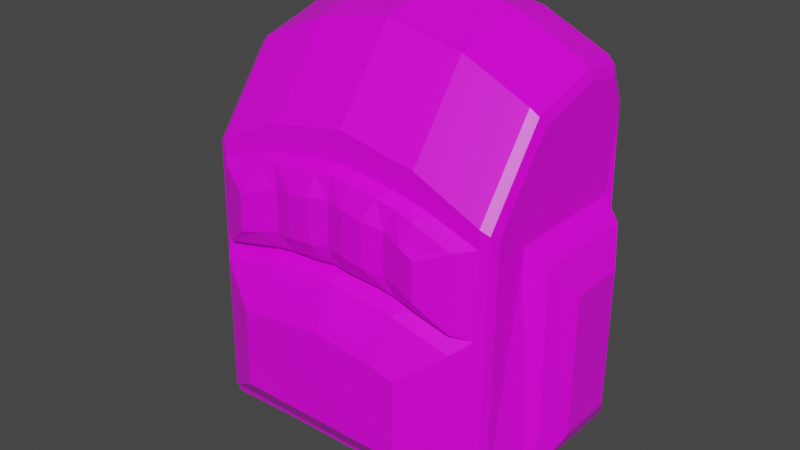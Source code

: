 # Source: rukzak_2.blend  (saved by Blender 3.0.42; exported with 4.5.12 LTS)
import bpy
from mathutils import Matrix  # noqa: F401  (used for matrix-valued properties, if any)

bpy.ops.wm.read_factory_settings(use_empty=True)
scene = bpy.context.scene
scene.name = 'Scene'

# ---- collections
col_collection = bpy.data.collections.new('Collection'); scene.collection.children.link(col_collection)

# ---- images (referenced by path relative to the original .blend; pixels are not part of the script)
import os
ASSET_DIR = os.environ.get("B2B_ASSET_DIR", "")  # directory of the original .blend (textures are referenced by path, not embedded)
HERE = os.path.dirname(os.path.abspath(__file__))  # packed textures are extracted next to this script under _unpacked/

def load_image(name, relpath, width, height, colorspace="sRGB"):
    """Load a texture the original file referenced (path relative to the .blend, or extracted next to this script)."""
    p = next((c for c in (os.path.join(HERE, relpath), os.path.join(ASSET_DIR, relpath)) if relpath and os.path.exists(c)), "")
    if p:
        img = bpy.data.images.load(p, check_existing=True)
        img.name = name
    else:  # same state as the original file: an image datablock whose file is absent (Cycles renders it pink)
        img = bpy.data.images.new(name, width, height)
        img.source = "FILE"
        img.filepath = "//" + (relpath or name)
    img.colorspace_settings.name = colorspace
    return img
img_x = load_image('Без имени', 'texture.png', 1024, 1024, 'sRGB')

# ---- materials (node trees are filled in below, after node groups)
mat_material = bpy.data.materials.new('Material')
mat_material.alpha_threshold = 0.0
mat_material.use_transparent_shadow = False
mat_material.line_color = (0.0, 0.0, 0.0, 1.0)

# ---- material node trees
mat_material.use_nodes = True; mat_material.node_tree.nodes.clear()
_N = mat_material.node_tree.nodes; _L = mat_material.node_tree.links
n0 = _N.new('ShaderNodeOutputMaterial'); n0.name = 'Material Output'; n0.location = (300, 300)
n1 = _N.new('ShaderNodeBsdfPrincipled'); n1.name = 'Principled BSDF'; n1.location = (10, 300)
n1.distribution = 'GGX'
n1.subsurface_method = 'RANDOM_WALK_SKIN'
n1.inputs[2].default_value = 0.4
n1.inputs[3].default_value = 1.45
n1.inputs[27].default_value = (0.0, 0.0, 0.0, 1.0)
n1.inputs[28].default_value = 1.0
n2 = _N.new('ShaderNodeTexImage'); n2.name = 'Изображение-текстура'; n2.location = (-280, 284)
n2.image = img_x
_L.new(n1.outputs[0], n0.inputs[0])
_L.new(n2.outputs[0], n1.inputs[0])
n0.is_active_output = True

# ---- world
world_world = bpy.data.worlds.new('World'); scene.world = world_world
world_world.use_nodes = True; world_world.node_tree.nodes.clear()
_N = world_world.node_tree.nodes; _L = world_world.node_tree.links
n0 = _N.new('ShaderNodeOutputWorld'); n0.name = 'World Output'; n0.location = (300, 300)
n1 = _N.new('ShaderNodeBackground'); n1.name = 'Background'; n1.location = (10, 300)
n1.inputs[0].default_value = (0.05088, 0.05088, 0.05088, 1.0)
_L.new(n1.outputs[0], n0.inputs[0])
n0.is_active_output = True
world_world.color = (0.05088, 0.05088, 0.05088)
world_world.use_sun_shadow = False
world_world.sun_shadow_jitter_overblur = 0.0

# ---- meshes
me_cube = bpy.data.meshes.new('Cube')
me_cube.from_pydata([(1.004, 0.4989, 0.305), (1.004, -0.3149, 0.305), (-1.004, -0.3124, 0.3075), (-1.004, 0.4887, 0.3075), (0.0, -0.2151, 1.311), (0.0, -0.6075, 0.7827), (0.5, -0.6078, 0.6875), (0.5, -0.2151, 1.216), (-0.5, -0.6078, 0.6875), (-0.5, -0.2151, 1.216), (0.0, 0.257, 1.444), (0.0, 0.6438, 1.131), (0.0, 0.5305, 1.397), (0.5, 0.6438, 1.036), (0.5, 0.257, 1.349), (0.5, 0.5305, 1.303), (-0.5, 0.6438, 1.036), (-0.5, 0.257, 1.349), (-0.5, 0.5305, 1.303), (1.004, 0.5676, -1.169), (0.778, 0.4822, -1.399), (0.9262, 0.6438, -1.173), (0.976, 0.5592, -1.272), (0.9684, 0.6116, -1.278), (0.9055, 0.6089, -1.312), (0.9783, 0.6215, -1.173), (1.0, -0.566, -1.283), (0.9251, -0.6422, -1.189), (0.778, -0.4738, -1.399), (0.9783, -0.6199, -1.175), (0.9681, -0.6109, -1.316), (0.9039, -0.6066, -1.327), (0.9562, -0.5543, -1.329), (-0.9262, 0.6438, -1.173), (-0.778, 0.4822, -1.399), (-1.004, 0.5676, -1.169), (-0.9055, 0.6089, -1.312), (-0.9684, 0.6116, -1.278), (-0.9772, 0.5676, -1.251), (-0.9789, 0.6215, -1.155), (-1.0, -0.566, -1.283), (-0.778, -0.4738, -1.399), (-0.9251, -0.6422, -1.189), (-0.9777, -0.5668, -1.349), (-0.9681, -0.6108, -1.321), (-0.9039, -0.6066, -1.327), (-0.978, -0.6199, -1.202), (0.778, -0.2609, -1.399), (1.08, -0.3103, -1.158), (0.9945, -0.3149, -1.286), (1.08, 0.4943, -1.158), (0.778, 0.4244, -1.399), (0.9944, 0.4989, -1.286), (-0.778, 0.4231, -1.399), (-1.08, 0.4929, -1.158), (-0.9944, 0.4975, -1.286), (-1.081, -0.3033, -1.158), (-0.778, -0.2551, -1.399), (-0.9946, -0.308, -1.286), (0.0, 0.4822, -1.399), (0.0, 0.6438, -1.173), (0.0, 0.6089, -1.312), (0.0, -0.4738, -1.399), (0.0, -0.6424, -1.174), (0.0, -0.6067, -1.313), (0.5, -0.6423, -1.174), (0.421, -0.4738, -1.399), (0.4889, -0.6067, -1.313), (0.5, 0.6438, -1.173), (0.421, 0.4822, -1.399), (0.4894, 0.6089, -1.312), (-0.5, 0.6438, -1.173), (-0.421, 0.4822, -1.399), (-0.4894, 0.6089, -1.312), (-0.5, -0.6423, -1.174), (-0.421, -0.4738, -1.399), (-0.4889, -0.6067, -1.313), (-1.0, -0.5458, -0.1768), (-0.9253, -0.6218, -0.1583), (-0.9781, -0.5996, -0.1707), (1.0, -0.5458, -0.1768), (0.9253, -0.6218, -0.1583), (0.9781, -0.5996, -0.1707), (1.0, -0.5567, -0.7047), (0.9251, -0.6328, -0.6946), (0.9781, -0.6105, -0.7011), (-1.0, -0.5567, -0.7047), (-0.9251, -0.6328, -0.6946), (-0.9781, -0.6105, -0.7011), (-1.0, -0.5348, 0.3511), (-0.9256, -0.6109, 0.378), (-0.9782, -0.5886, 0.3596), (1.0, -0.5348, 0.3511), (0.9256, -0.6109, 0.378), (0.9782, -0.5886, 0.3596), (1.0, -0.1694, 0.9228), (0.9264, -0.215, 1.022), (0.9784, -0.2017, 0.9794), (1.0, -0.5331, 0.4338), (0.9259, -0.6085, 0.4935), (0.9783, -0.5865, 0.462), (-1.0, -0.5331, 0.4338), (-0.9259, -0.6085, 0.4935), (-0.9783, -0.5865, 0.462), (-1.0, -0.1694, 0.9228), (-0.9264, -0.215, 1.022), (-0.9784, -0.2017, 0.9794), (1.0, 0.5676, 0.7926), (0.9263, 0.6438, 0.8416), (0.9784, 0.6215, 0.8134), (1.0, 0.2611, 1.044), (0.9266, 0.257, 1.155), (0.9785, 0.2582, 1.109), (1.0, 0.4766, 1.007), (0.9265, 0.5305, 1.109), (0.9785, 0.5147, 1.065), (-1.0, 0.2611, 1.044), (-0.9266, 0.257, 1.155), (-0.9785, 0.2582, 1.109), (-1.0, 0.5676, 0.7926), (-0.9263, 0.6438, 0.8416), (-0.9784, 0.6215, 0.8134), (-1.0, 0.4766, 1.007), (-0.9265, 0.5305, 1.109), (-0.9785, 0.5147, 1.065), (1.226, -0.09319, -0.9152), (1.138, -0.2702, -1.108), (1.138, 0.4541, -1.108), (1.226, 0.2771, -0.9152), (1.129, 0.4391, 0.1922), (1.226, 0.2771, -0.01054), (1.129, -0.2551, 0.1922), (1.226, -0.09319, -0.01054), (-1.226, 0.2754, -0.9152), (-1.137, 0.453, -1.108), (-1.138, -0.2643, -1.108), (-1.226, -0.08841, -0.9152), (-1.129, -0.253, 0.1943), (-1.226, -0.09101, -0.008705), (-1.129, 0.4304, 0.1944), (-1.226, 0.2702, -0.008705), (0.0, -0.8602, -0.6883), (0.3932, -0.8602, -0.7069), (-0.3932, -0.8602, -0.7069), (0.0, -0.8545, -0.3717), (0.0, -0.7242, -0.1017), (-0.4524, -0.7243, -0.1444), (-0.3932, -0.8547, -0.409), (0.3932, -0.8547, -0.409), (0.4524, -0.7243, -0.1444), (0.8389, -0.7321, -0.7166), (0.568, -0.8602, -0.7268), (0.568, -0.8646, -0.9626), (0.8405, -0.7387, -1.152), (0.3932, -0.8649, -0.9625), (0.4556, -0.736, -1.153), (0.0, -0.7352, -1.153), (0.0, -0.865, -0.9625), (-0.3932, -0.8649, -0.9625), (-0.4556, -0.736, -1.153), (-0.568, -0.8646, -0.9626), (-0.8405, -0.7387, -1.152), (-0.8389, -0.7321, -0.7166), (-0.568, -0.8602, -0.7268), (-0.5681, -0.8549, -0.4488), (-0.8378, -0.7236, -0.2312), (0.8378, -0.7236, -0.2312), (0.5681, -0.8549, -0.4488), (0.6351, -0.7744, 0.2776), (0.8204, -0.6969, 0.3587), (0.635, -0.7791, 0.03529), (0.8205, -0.7063, -0.1167), (-0.8205, -0.7063, -0.1167), (-0.635, -0.7791, 0.03529), (-0.6351, -0.7744, 0.2776), (-0.8204, -0.6969, 0.3587), (0.1188, -0.6218, -0.02561), (-0.1188, -0.6218, -0.02561), (0.0, -0.7118, -0.09161), (0.0, -0.6198, -0.02096), (0.6273, -0.6218, -0.0906), (0.3704, -0.6193, -0.04942), (0.4595, -0.7091, -0.1321), (0.4993, -0.6218, -0.06656), (-0.3704, -0.6193, -0.04942), (-0.6273, -0.6218, -0.0906), (-0.4595, -0.7091, -0.1321), (-0.4993, -0.6218, -0.06656), (-0.1188, -0.6109, 0.5771), (0.1188, -0.6109, 0.5771), (0.0, -0.6087, 0.7131), (0.0, -0.6109, 0.5841), (0.3721, -0.6109, 0.5411), (0.6234, -0.6109, 0.4809), (0.5, -0.6087, 0.6422), (0.4987, -0.6109, 0.516), (-0.6234, -0.6109, 0.4809), (-0.3721, -0.6109, 0.5411), (-0.5, -0.6087, 0.6422), (-0.4987, -0.6109, 0.516), (-0.1188, -0.7459, 0.399), (0.1188, -0.7459, 0.399), (0.0, -0.7182, 0.406), (0.1188, -0.6901, 0.5337), (-0.1188, -0.6901, 0.5337), (0.0, -0.6803, 0.5407), (-0.1188, -0.6972, -0.000962), (0.1188, -0.6972, -0.000962), (0.0, -0.683, 0.00368), (0.1188, -0.7511, 0.1161), (-0.1188, -0.7511, 0.1161), (0.0, -0.7233, 0.1207), (0.2657, -0.7495, 0.3782), (0.5171, -0.7499, 0.3178), (0.3921, -0.7182, 0.353), (0.5669, -0.6945, 0.4453), (0.3159, -0.6895, 0.5056), (0.4423, -0.6812, 0.4805), (0.3155, -0.687, -0.0195), (0.5708, -0.7052, -0.06025), (0.4437, -0.6878, -0.03648), (0.5183, -0.7542, 0.06176), (0.2652, -0.7543, 0.1023), (0.3924, -0.7233, 0.08538), (-0.3159, -0.6895, 0.5056), (-0.5669, -0.6945, 0.4453), (-0.4423, -0.6812, 0.4805), (-0.5171, -0.7499, 0.3178), (-0.2657, -0.7495, 0.3782), (-0.3921, -0.7182, 0.353), (-0.2652, -0.7543, 0.1023), (-0.5183, -0.7542, 0.06176), (-0.3924, -0.7233, 0.08538), (-0.5708, -0.7052, -0.06025), (-0.3155, -0.687, -0.0195), (-0.4437, -0.6878, -0.03648)], [], [(65, 27, 153, 155), (93, 193, 215, 169), (68, 13, 108, 21), (10, 17, 9, 4), (9, 105, 102, 8), (59, 69, 66, 62), (1, 48, 126, 131), (2, 3, 139, 137), (3, 54, 134, 139), (54, 56, 135, 134), (50, 0, 129, 127), (56, 2, 137, 135), (0, 1, 131, 129), (136, 138, 140, 133), (154, 142, 141, 157), (71, 16, 11, 60), (60, 11, 13, 68), (96, 7, 6, 99), (142, 148, 144, 141), (14, 10, 4, 7), (72, 59, 62, 75), (40, 86, 77, 89, 101, 104, 116, 122, 119, 35, 54, 3, 2, 56), (15, 114, 108, 13), (188, 190, 5, 8, 198, 197), (192, 189, 203, 216), (78, 87, 162, 165), (196, 90, 175, 225), (63, 65, 155, 156), (196, 198, 8, 102, 90), (128, 130, 132, 125), (143, 147, 164, 163), (33, 120, 16, 71), (158, 143, 163, 160), (90, 78, 172, 175), (141, 144, 147, 143), (81, 93, 169, 171), (219, 171, 170, 221), (17, 117, 105, 9), (7, 4, 5, 6), (111, 14, 7, 96), (4, 9, 8, 5), (34, 72, 75, 41, 57, 53), (117, 17, 18, 123), (14, 111, 114, 15), (17, 10, 12, 18), (18, 12, 11, 16), (10, 14, 15, 12), (12, 15, 13, 11), (123, 18, 16, 120), (69, 20, 51, 47, 28, 66), (19, 22, 23, 25), (20, 24, 23, 22), (21, 25, 23, 24), (26, 29, 30, 32), (27, 31, 30, 29), (28, 32, 30, 31), (33, 36, 37, 39), (34, 38, 37, 36), (35, 39, 37, 38), (40, 43, 44, 46), (41, 45, 44, 43), (42, 46, 44, 45), (57, 41, 43, 58), (58, 43, 40, 56), (72, 34, 36, 73), (73, 36, 33, 71), (84, 27, 29, 85), (85, 29, 26, 83), (66, 28, 31, 67), (67, 31, 27, 65), (51, 20, 22, 52), (52, 22, 19, 50), (28, 47, 49, 32), (32, 49, 48, 26), (47, 51, 52, 49), (49, 52, 50, 48), (34, 53, 55, 38), (38, 55, 54, 35), (53, 57, 58, 55), (55, 58, 56, 54), (69, 59, 61, 70), (70, 61, 60, 68), (75, 62, 64, 76), (76, 64, 63, 74), (62, 66, 67, 64), (64, 67, 65, 63), (20, 69, 70, 24), (24, 70, 68, 21), (59, 72, 73, 61), (61, 73, 71, 60), (41, 75, 76, 45), (45, 76, 74, 42), (87, 78, 79, 88), (88, 79, 77, 86), (93, 81, 82, 94), (94, 82, 80, 92), (81, 84, 85, 82), (82, 85, 83, 80), (42, 87, 88, 46), (46, 88, 86, 40), (78, 90, 91, 79), (79, 91, 89, 77), (104, 101, 103, 106), (106, 103, 102, 105), (98, 95, 97, 100), (100, 97, 96, 99), (92, 98, 100, 94), (94, 100, 99, 93), (90, 102, 103, 91), (91, 103, 101, 89), (110, 113, 115, 112), (112, 115, 114, 111), (113, 107, 109, 115), (115, 109, 108, 114), (122, 116, 118, 124), (124, 118, 117, 123), (119, 122, 124, 121), (121, 124, 123, 120), (21, 108, 109, 25), (25, 109, 107, 19), (111, 96, 97, 112), (112, 97, 95, 110), (35, 119, 121, 39), (39, 121, 120, 33), (116, 104, 106, 118), (118, 106, 105, 117), (19, 107, 113, 110, 95, 98, 92, 80, 83, 26, 48, 1, 0, 50), (126, 127, 128, 125), (127, 129, 130, 128), (129, 131, 132, 130), (131, 126, 125, 132), (134, 135, 136, 133), (135, 137, 138, 136), (137, 139, 140, 138), (139, 134, 133, 140), (48, 50, 127, 126), (87, 42, 161, 162), (42, 74, 159, 161), (84, 81, 166, 150), (180, 81, 171, 219), (188, 197, 224, 204), (78, 185, 233, 172), (74, 63, 156, 159), (27, 84, 150, 153), (157, 141, 143, 158), (151, 167, 148, 142), (152, 151, 142, 154), (145, 146, 147, 144), (149, 145, 144, 148), (151, 152, 153, 150), (152, 154, 155, 153), (157, 158, 159, 156), (154, 157, 156, 155), (158, 160, 161, 159), (163, 164, 165, 162), (167, 151, 150, 166), (160, 163, 162, 161), (146, 165, 164, 147), (148, 167, 166, 149), (176, 181, 218, 207), (216, 203, 201, 212), (93, 99, 6, 194, 193), (222, 209, 207, 218), (81, 180, 182, 149, 166), (186, 185, 78, 165, 146), (178, 177, 184, 186, 146, 145), (231, 173, 172, 233), (192, 194, 6, 5, 190, 189), (182, 181, 176, 178, 145, 149), (169, 215, 213, 168), (210, 230, 234, 206), (210, 200, 228, 230), (222, 212, 201, 209), (168, 170, 171, 169), (173, 174, 175, 172), (231, 227, 174, 173), (225, 175, 174, 227), (170, 168, 213, 221), (204, 224, 228, 200), (176, 179, 178), (179, 177, 178), (180, 183, 182), (183, 181, 182), (184, 187, 186), (187, 185, 186), (188, 191, 190), (191, 189, 190), (192, 195, 194), (195, 193, 194), (196, 199, 198), (199, 197, 198), (207, 209, 211, 208), (208, 211, 210, 206), (231, 233, 235, 232), (232, 235, 234, 230), (219, 221, 223, 220), (220, 223, 222, 218), (201, 203, 205, 202), (202, 205, 204, 200), (225, 227, 229, 226), (226, 229, 228, 224), (213, 215, 217, 214), (214, 217, 216, 212), (221, 213, 214, 223), (223, 214, 212, 222), (200, 210, 211, 202), (202, 211, 209, 201), (227, 231, 232, 229), (229, 232, 230, 228), (215, 193, 195, 217), (217, 195, 192, 216), (188, 204, 205, 191), (191, 205, 203, 189), (196, 225, 226, 199), (199, 226, 224, 197), (233, 185, 187, 235), (235, 187, 184, 234), (176, 207, 208, 179), (179, 208, 206, 177), (180, 219, 220, 183), (183, 220, 218, 181), (184, 177, 206, 234)])
_uv = me_cube.uv_layers.new(name='UVMap')
_uv.uv.foreach_set('vector', [0.1959, 0.8271, 0.1963, 0.8895, 0.1812, 0.8771, 0.1818, 0.8206, 0.5503, 0.8905, 0.5412, 0.8448, 0.554, 0.8361, 0.562, 0.8742, 0.6363, 0.235, 0.3321, 0.2418, 0.3476, 0.1826, 0.6365, 0.1783, 0.2609, 0.3045, 0.2634, 0.3643, 0.2003, 0.372, 0.202, 0.3046, 0.2003, 0.372, 0.1993, 0.4394, 0.09784, 0.4761, 0.1004, 0.394, 0.6791, 0.3041, 0.6782, 0.2443, 0.8217, 0.2346, 0.8251, 0.3046, 0.8785, 0.7565, 0.6645, 0.7481, 0.6718, 0.7377, 0.8618, 0.7364, 0.6579, 0.8893, 0.6578, 0.7723, 0.6825, 0.7808, 0.6825, 0.8806, 0.6688, 0.7569, 0.8832, 0.764, 0.8759, 0.7743, 0.6856, 0.7769, 0.89, 0.7715, 0.89, 0.8878, 0.8789, 0.8821, 0.8788, 0.7773, 0.6645, 0.6155, 0.8785, 0.607, 0.8618, 0.6272, 0.6718, 0.6258, 0.8833, 0.8953, 0.669, 0.9047, 0.6857, 0.8845, 0.8761, 0.8852, 0.8896, 0.6223, 0.8896, 0.7412, 0.865, 0.7325, 0.865, 0.631, 0.8478, 0.8565, 0.7154, 0.8569, 0.7153, 0.8041, 0.8478, 0.8033, 0.1481, 0.8113, 0.1107, 0.8111, 0.1083, 0.7537, 0.1483, 0.7537, 0.6358, 0.3728, 0.3321, 0.367, 0.3256, 0.3044, 0.6374, 0.304, 0.6374, 0.304, 0.3256, 0.3044, 0.3321, 0.2418, 0.6363, 0.235, 0.199, 0.1698, 0.2001, 0.2371, 0.1002, 0.2154, 0.09745, 0.1332, 0.1107, 0.8111, 0.06728, 0.8106, 0.06238, 0.7537, 0.1083, 0.7537, 0.2633, 0.2447, 0.2609, 0.3045, 0.202, 0.3046, 0.2001, 0.2371, 0.6776, 0.3639, 0.6791, 0.3041, 0.8251, 0.3046, 0.8219, 0.3744, 0.3641, 0.9472, 0.366, 0.8626, 0.3682, 0.7855, 0.3698, 0.7083, 0.3701, 0.6962, 0.4232, 0.6248, 0.4861, 0.607, 0.5176, 0.6124, 0.5309, 0.6438, 0.5309, 0.9306, 0.5154, 0.9292, 0.5194, 0.7147, 0.4023, 0.7147, 0.4044, 0.9292, 0.297, 0.2465, 0.3093, 0.1894, 0.3476, 0.1826, 0.3321, 0.2418, 0.06589, 0.3278, 0.09046, 0.3047, 0.1024, 0.3047, 0.1004, 0.394, 0.09299, 0.3964, 0.06895, 0.3784, 0.5356, 0.8075, 0.5318, 0.7709, 0.5448, 0.7707, 0.5476, 0.7988, 0.0288, 0.6081, 0.1076, 0.6076, 0.1112, 0.6268, 0.03995, 0.6276, 0.5412, 0.6626, 0.5503, 0.6169, 0.562, 0.6331, 0.554, 0.6713, 0.196, 0.7537, 0.1959, 0.8271, 0.1818, 0.8206, 0.182, 0.7537, 0.0725, 0.4279, 0.09299, 0.3964, 0.1004, 0.394, 0.09784, 0.4761, 0.08065, 0.4877, 0.7, 0.6547, 0.8322, 0.6547, 0.8322, 0.7088, 0.7, 0.7088, 0.1107, 0.6963, 0.06728, 0.6968, 0.07261, 0.6711, 0.1134, 0.6707, 0.6354, 0.4287, 0.3477, 0.4261, 0.3321, 0.367, 0.6358, 0.3728, 0.1481, 0.6961, 0.1107, 0.6963, 0.1134, 0.6707, 0.148, 0.6705, 0.5625, 0.611, 0.6407, 0.607, 0.6359, 0.627, 0.5666, 0.6306, 0.1083, 0.7537, 0.06238, 0.7537, 0.06728, 0.6968, 0.1107, 0.6963, 0.6407, 0.9003, 0.5625, 0.8964, 0.5666, 0.8768, 0.6359, 0.8803, 0.6323, 0.8395, 0.6413, 0.8755, 0.6155, 0.85, 0.6128, 0.8322, 0.2634, 0.3643, 0.272, 0.4263, 0.1993, 0.4394, 0.2003, 0.372, 0.2001, 0.2371, 0.202, 0.3046, 0.1024, 0.3047, 0.1002, 0.2154, 0.2718, 0.1827, 0.2633, 0.2447, 0.2001, 0.2371, 0.199, 0.1698, 0.202, 0.3046, 0.2003, 0.372, 0.1004, 0.394, 0.1024, 0.3047, 0.6727, 0.412, 0.6776, 0.3639, 0.8219, 0.3744, 0.814, 0.4314, 0.7798, 0.4281, 0.6806, 0.4136, 0.272, 0.4263, 0.2634, 0.3643, 0.297, 0.3624, 0.3095, 0.4195, 0.2633, 0.2447, 0.2718, 0.1827, 0.3093, 0.1894, 0.297, 0.2465, 0.2634, 0.3643, 0.2609, 0.3045, 0.2917, 0.3045, 0.297, 0.3624, 0.297, 0.3624, 0.2917, 0.3045, 0.3256, 0.3044, 0.3321, 0.367, 0.2609, 0.3045, 0.2633, 0.2447, 0.297, 0.2465, 0.2917, 0.3045, 0.2917, 0.3045, 0.297, 0.2465, 0.3321, 0.2418, 0.3256, 0.3044, 0.3095, 0.4195, 0.297, 0.3624, 0.3321, 0.367, 0.3477, 0.4261, 0.6782, 0.2443, 0.6739, 0.1962, 0.6817, 0.1948, 0.7813, 0.181, 0.8143, 0.1777, 0.8217, 0.2346, 0.6406, 0.1606, 0.6549, 0.1707, 0.6499, 0.1758, 0.638, 0.1699, 0.6739, 0.1962, 0.6534, 0.1831, 0.6499, 0.1758, 0.6549, 0.1707, 0.6365, 0.1783, 0.638, 0.1699, 0.6499, 0.1758, 0.6534, 0.1831, 0.8286, 0.1372, 0.8498, 0.1326, 0.833, 0.1461, 0.8251, 0.1478, 0.8544, 0.143, 0.8338, 0.1552, 0.833, 0.1461, 0.8498, 0.1326, 0.8143, 0.1777, 0.8251, 0.1478, 0.833, 0.1461, 0.8338, 0.1552, 0.6354, 0.4287, 0.6519, 0.4244, 0.6481, 0.4312, 0.6341, 0.4378, 0.6727, 0.412, 0.651, 0.4375, 0.6481, 0.4312, 0.6519, 0.4244, 0.6394, 0.4467, 0.6341, 0.4378, 0.6481, 0.4312, 0.651, 0.4375, 0.8272, 0.4727, 0.8244, 0.4619, 0.8311, 0.4628, 0.8453, 0.4743, 0.814, 0.4314, 0.8331, 0.4538, 0.8311, 0.4628, 0.8244, 0.4619, 0.8535, 0.467, 0.8453, 0.4743, 0.8311, 0.4628, 0.8331, 0.4538, 0.7798, 0.4281, 0.814, 0.4314, 0.8244, 0.4619, 0.7841, 0.4695, 0.7841, 0.4695, 0.8244, 0.4619, 0.8272, 0.4727, 0.78, 0.4948, 0.6776, 0.3639, 0.6727, 0.412, 0.6519, 0.4244, 0.6555, 0.3721, 0.6555, 0.3721, 0.6519, 0.4244, 0.6354, 0.4287, 0.6358, 0.3728, 0.9239, 0.08179, 0.8544, 0.143, 0.8498, 0.1326, 0.9159, 0.07441, 0.9159, 0.07441, 0.8498, 0.1326, 0.8286, 0.1372, 0.9082, 0.0665, 0.8217, 0.2346, 0.8143, 0.1777, 0.8338, 0.1552, 0.8474, 0.2204, 0.8474, 0.2204, 0.8338, 0.1552, 0.8544, 0.143, 0.8719, 0.2155, 0.6817, 0.1948, 0.6739, 0.1962, 0.6549, 0.1707, 0.6624, 0.1655, 0.6624, 0.1655, 0.6549, 0.1707, 0.6406, 0.1606, 0.6506, 0.1427, 0.8143, 0.1777, 0.7813, 0.181, 0.7859, 0.1402, 0.8251, 0.1478, 0.8251, 0.1478, 0.7859, 0.1402, 0.7822, 0.1148, 0.8286, 0.1372, 0.7813, 0.181, 0.6817, 0.1948, 0.6624, 0.1655, 0.7859, 0.1402, 0.7859, 0.1402, 0.6624, 0.1655, 0.6506, 0.1427, 0.7822, 0.1148, 0.6727, 0.412, 0.6806, 0.4136, 0.6612, 0.442, 0.651, 0.4375, 0.651, 0.4375, 0.6612, 0.442, 0.6494, 0.4647, 0.6394, 0.4467, 0.6806, 0.4136, 0.7798, 0.4281, 0.7841, 0.4695, 0.6612, 0.442, 0.6612, 0.442, 0.7841, 0.4695, 0.78, 0.4948, 0.6494, 0.4647, 0.6782, 0.2443, 0.6791, 0.3041, 0.6574, 0.304, 0.6561, 0.2359, 0.6561, 0.2359, 0.6574, 0.304, 0.6374, 0.304, 0.6363, 0.235, 0.8219, 0.3744, 0.8251, 0.3046, 0.8522, 0.3045, 0.8475, 0.3887, 0.8475, 0.3887, 0.8522, 0.3045, 0.8775, 0.3045, 0.8721, 0.3938, 0.8251, 0.3046, 0.8217, 0.2346, 0.8474, 0.2204, 0.8522, 0.3045, 0.8522, 0.3045, 0.8474, 0.2204, 0.8719, 0.2155, 0.8775, 0.3045, 0.6739, 0.1962, 0.6782, 0.2443, 0.6561, 0.2359, 0.6534, 0.1831, 0.6534, 0.1831, 0.6561, 0.2359, 0.6363, 0.235, 0.6365, 0.1783, 0.6791, 0.3041, 0.6776, 0.3639, 0.6555, 0.3721, 0.6574, 0.304, 0.6574, 0.304, 0.6555, 0.3721, 0.6358, 0.3728, 0.6374, 0.304, 0.814, 0.4314, 0.8219, 0.3744, 0.8475, 0.3887, 0.8331, 0.4538, 0.8331, 0.4538, 0.8475, 0.3887, 0.8721, 0.3938, 0.8535, 0.467, 0.9235, 0.5268, 0.9998, 0.5923, 0.9911, 0.599, 0.9157, 0.5342, 0.9157, 0.5342, 0.9911, 0.599, 0.9833, 0.6066, 0.9082, 0.5422, 0.08024, 0.1217, 0.0002059, 0.0552, 0.005533, 0.04516, 0.08455, 0.1107, 0.08455, 0.1107, 0.005533, 0.04516, 0.012, 0.03587, 0.09072, 0.1013, 0.9998, 0.01443, 0.9239, 0.08179, 0.9159, 0.07441, 0.9909, 0.007812, 0.9909, 0.007812, 0.9159, 0.07441, 0.9082, 0.0665, 0.9829, 0.0002059, 0.8535, 0.467, 0.9235, 0.5268, 0.9157, 0.5342, 0.8453, 0.4743, 0.8453, 0.4743, 0.9157, 0.5342, 0.9082, 0.5422, 0.8272, 0.4727, 0.0007735, 0.5544, 0.08065, 0.4877, 0.08498, 0.4986, 0.006123, 0.5644, 0.006123, 0.5644, 0.08498, 0.4986, 0.09118, 0.5081, 0.01261, 0.5737, 0.2022, 0.4616, 0.1032, 0.4976, 0.09928, 0.4871, 0.2001, 0.4503, 0.2001, 0.4503, 0.09928, 0.4871, 0.09784, 0.4761, 0.1993, 0.4394, 0.1028, 0.1118, 0.2018, 0.1476, 0.1998, 0.1588, 0.09887, 0.1222, 0.09887, 0.1222, 0.1998, 0.1588, 0.199, 0.1698, 0.09745, 0.1332, 0.09072, 0.1013, 0.1028, 0.1118, 0.09887, 0.1222, 0.08455, 0.1107, 0.08455, 0.1107, 0.09887, 0.1222, 0.09745, 0.1332, 0.08024, 0.1217, 0.08065, 0.4877, 0.09784, 0.4761, 0.09928, 0.4871, 0.08498, 0.4986, 0.08498, 0.4986, 0.09928, 0.4871, 0.1032, 0.4976, 0.09118, 0.5081, 0.2758, 0.1615, 0.3129, 0.1692, 0.3114, 0.1801, 0.2737, 0.172, 0.2737, 0.172, 0.3114, 0.1801, 0.3093, 0.1894, 0.2718, 0.1827, 0.3129, 0.1692, 0.351, 0.1648, 0.3503, 0.1738, 0.3114, 0.1801, 0.3114, 0.1801, 0.3503, 0.1738, 0.3476, 0.1826, 0.3093, 0.1894, 0.3132, 0.4397, 0.2761, 0.4474, 0.2739, 0.4369, 0.3116, 0.4288, 0.3116, 0.4288, 0.2739, 0.4369, 0.272, 0.4263, 0.3095, 0.4195, 0.3513, 0.4438, 0.3132, 0.4397, 0.3116, 0.4288, 0.3505, 0.4349, 0.3505, 0.4349, 0.3116, 0.4288, 0.3095, 0.4195, 0.3477, 0.4261, 0.6365, 0.1783, 0.3476, 0.1826, 0.3503, 0.1738, 0.638, 0.1699, 0.638, 0.1699, 0.3503, 0.1738, 0.351, 0.1648, 0.6406, 0.1606, 0.2718, 0.1827, 0.199, 0.1698, 0.1998, 0.1588, 0.2737, 0.172, 0.2737, 0.172, 0.1998, 0.1588, 0.2018, 0.1476, 0.2758, 0.1615, 0.6394, 0.4467, 0.3513, 0.4438, 0.3505, 0.4349, 0.6341, 0.4378, 0.6341, 0.4378, 0.3505, 0.4349, 0.3477, 0.4261, 0.6354, 0.4287, 0.2761, 0.4474, 0.2022, 0.4616, 0.2001, 0.4503, 0.2739, 0.4369, 0.2739, 0.4369, 0.2001, 0.4503, 0.1993, 0.4394, 0.272, 0.4263, 0.3637, 0.6236, 0.3637, 0.9104, 0.3504, 0.9418, 0.3189, 0.9471, 0.2559, 0.9294, 0.2028, 0.858, 0.2025, 0.8459, 0.2009, 0.7687, 0.1987, 0.6916, 0.1968, 0.607, 0.2361, 0.625, 0.2347, 0.8391, 0.3536, 0.8391, 0.3482, 0.625, 0.669, 0.7347, 0.669, 0.6289, 0.7, 0.6547, 0.7, 0.7088, 0.6718, 0.6258, 0.8618, 0.6272, 0.8322, 0.6547, 0.7, 0.6547, 0.865, 0.631, 0.865, 0.7325, 0.8322, 0.7088, 0.8322, 0.6547, 0.8618, 0.7364, 0.6718, 0.7377, 0.7, 0.7088, 0.8322, 0.7088, 0.8788, 0.7773, 0.8789, 0.8821, 0.8478, 0.8565, 0.8478, 0.8033, 0.8761, 0.8852, 0.6857, 0.8845, 0.7154, 0.8569, 0.8478, 0.8565, 0.6825, 0.8806, 0.6825, 0.7808, 0.7153, 0.8041, 0.7154, 0.8569, 0.6856, 0.7769, 0.8759, 0.7743, 0.8478, 0.8033, 0.7153, 0.8041, 0.6578, 0.7406, 0.6578, 0.623, 0.669, 0.6289, 0.669, 0.7347, 0.1076, 0.6076, 0.1801, 0.607, 0.1752, 0.626, 0.1112, 0.6268, 0.1963, 0.6179, 0.1959, 0.6803, 0.1818, 0.6869, 0.1812, 0.6304, 0.1076, 0.8999, 0.0288, 0.8993, 0.03995, 0.8799, 0.1112, 0.8806, 0.6465, 0.8452, 0.6574, 0.8881, 0.6413, 0.8755, 0.6323, 0.8395, 0.5318, 0.7365, 0.5356, 0.6999, 0.5476, 0.7086, 0.5448, 0.7367, 0.6574, 0.6193, 0.6465, 0.6622, 0.6323, 0.6679, 0.6413, 0.6319, 0.1959, 0.6803, 0.196, 0.7537, 0.182, 0.7537, 0.1818, 0.6869, 0.1801, 0.9004, 0.1076, 0.8999, 0.1112, 0.8806, 0.1752, 0.8814, 0.1483, 0.7537, 0.1083, 0.7537, 0.1107, 0.6963, 0.1481, 0.6961, 0.1134, 0.8367, 0.07261, 0.8363, 0.06728, 0.8106, 0.1107, 0.8111, 0.148, 0.8369, 0.1134, 0.8367, 0.1107, 0.8111, 0.1481, 0.8113, 0.01926, 0.7537, 0.02446, 0.6883, 0.06728, 0.6968, 0.06238, 0.7537, 0.02446, 0.8191, 0.01926, 0.7537, 0.06238, 0.7537, 0.06728, 0.8106, 0.1134, 0.8367, 0.148, 0.8369, 0.1752, 0.8814, 0.1112, 0.8806, 0.148, 0.8369, 0.1481, 0.8113, 0.1818, 0.8206, 0.1812, 0.8771, 0.1483, 0.7537, 0.1481, 0.6961, 0.1818, 0.6869, 0.182, 0.7537, 0.1481, 0.8113, 0.1483, 0.7537, 0.182, 0.7537, 0.1818, 0.8206, 0.1481, 0.6961, 0.148, 0.6705, 0.1812, 0.6304, 0.1818, 0.6869, 0.1134, 0.6707, 0.07261, 0.6711, 0.03995, 0.6276, 0.1112, 0.6268, 0.07261, 0.8363, 0.1134, 0.8367, 0.1112, 0.8806, 0.03995, 0.8799, 0.148, 0.6705, 0.1134, 0.6707, 0.1112, 0.6268, 0.1752, 0.626, 0.02446, 0.6883, 0.03498, 0.6318, 0.07261, 0.6711, 0.06728, 0.6968, 0.06728, 0.8106, 0.07261, 0.8363, 0.03498, 0.8757, 0.02446, 0.8191, 0.6356, 0.771, 0.6391, 0.808, 0.6277, 0.8006, 0.6242, 0.7716, 0.5476, 0.7988, 0.5448, 0.7707, 0.5653, 0.7711, 0.5677, 0.7919, 0.08024, 0.1217, 0.09745, 0.1332, 0.1002, 0.2154, 0.09279, 0.213, 0.07222, 0.1815, 0.6073, 0.7929, 0.6055, 0.7718, 0.6242, 0.7716, 0.6277, 0.8006, 0.01723, 0.8893, 0.00898, 0.8453, 0.02166, 0.8202, 0.02446, 0.8191, 0.03498, 0.8757, 0.02166, 0.6872, 0.00898, 0.6621, 0.01723, 0.6181, 0.03498, 0.6318, 0.02446, 0.6883, 0.01696, 0.7537, 0.0009469, 0.7364, 0.003661, 0.6997, 0.02166, 0.6872, 0.02446, 0.6883, 0.01926, 0.7537, 0.6128, 0.6752, 0.6155, 0.6574, 0.6413, 0.6319, 0.6323, 0.6679, 0.06878, 0.231, 0.09279, 0.213, 0.1002, 0.2154, 0.1024, 0.3047, 0.09046, 0.3047, 0.06584, 0.2817, 0.02166, 0.8202, 0.003661, 0.8077, 0.0009469, 0.771, 0.01696, 0.7537, 0.01926, 0.7537, 0.02446, 0.8191, 0.562, 0.8742, 0.554, 0.8361, 0.5748, 0.8303, 0.5801, 0.8482, 0.6055, 0.7355, 0.6073, 0.7145, 0.6277, 0.7067, 0.6242, 0.7358, 0.6055, 0.7355, 0.5653, 0.7363, 0.5677, 0.7155, 0.6073, 0.7145, 0.6073, 0.7929, 0.5677, 0.7919, 0.5653, 0.7711, 0.6055, 0.7718, 0.5801, 0.8482, 0.6155, 0.85, 0.6359, 0.8803, 0.5666, 0.8768, 0.6155, 0.6574, 0.5801, 0.6592, 0.5666, 0.6306, 0.6359, 0.627, 0.6128, 0.6752, 0.5748, 0.677, 0.5801, 0.6592, 0.6155, 0.6574, 0.554, 0.6713, 0.562, 0.6331, 0.5801, 0.6592, 0.5748, 0.677, 0.6155, 0.85, 0.5801, 0.8482, 0.5748, 0.8303, 0.6128, 0.8322, 0.5448, 0.7367, 0.5476, 0.7086, 0.5677, 0.7155, 0.5653, 0.7363, 0.0009469, 0.771, 0.0002059, 0.7537, 0.01696, 0.7537, 0.0002059, 0.7537, 0.0009469, 0.7364, 0.01696, 0.7537, 0.00898, 0.8453, 0.006072, 0.8265, 0.02166, 0.8202, 0.006072, 0.8265, 0.003661, 0.8077, 0.02166, 0.8202, 0.003661, 0.6997, 0.006072, 0.6809, 0.02166, 0.6872, 0.006072, 0.6809, 0.00898, 0.6621, 0.02166, 0.6872, 0.06589, 0.3278, 0.06656, 0.3047, 0.09046, 0.3047, 0.06656, 0.3047, 0.06584, 0.2817, 0.09046, 0.3047, 0.06878, 0.231, 0.07071, 0.2062, 0.09279, 0.213, 0.07071, 0.2062, 0.07222, 0.1815, 0.09279, 0.213, 0.0725, 0.4279, 0.07093, 0.4032, 0.09299, 0.3964, 0.07093, 0.4032, 0.06895, 0.3784, 0.09299, 0.3964, 0.6242, 0.7716, 0.6055, 0.7718, 0.6058, 0.7537, 0.6247, 0.7537, 0.6247, 0.7537, 0.6058, 0.7537, 0.6055, 0.7355, 0.6242, 0.7358, 0.6128, 0.6752, 0.6323, 0.6679, 0.6301, 0.6873, 0.6105, 0.6951, 0.6105, 0.6951, 0.6301, 0.6873, 0.6277, 0.7067, 0.6073, 0.7145, 0.6323, 0.8395, 0.6128, 0.8322, 0.6105, 0.8122, 0.6301, 0.8201, 0.6301, 0.8201, 0.6105, 0.8122, 0.6073, 0.7929, 0.6277, 0.8006, 0.5653, 0.7711, 0.5448, 0.7707, 0.5432, 0.7537, 0.5636, 0.7537, 0.5636, 0.7537, 0.5432, 0.7537, 0.5448, 0.7367, 0.5653, 0.7363, 0.554, 0.6713, 0.5748, 0.677, 0.5698, 0.6961, 0.5495, 0.6899, 0.5495, 0.6899, 0.5698, 0.6961, 0.5677, 0.7155, 0.5476, 0.7086, 0.5748, 0.8303, 0.554, 0.8361, 0.5495, 0.8175, 0.5698, 0.8113, 0.5698, 0.8113, 0.5495, 0.8175, 0.5476, 0.7988, 0.5677, 0.7919, 0.6128, 0.8322, 0.5748, 0.8303, 0.5698, 0.8113, 0.6105, 0.8122, 0.6105, 0.8122, 0.5698, 0.8113, 0.5677, 0.7919, 0.6073, 0.7929, 0.5653, 0.7363, 0.6055, 0.7355, 0.6058, 0.7537, 0.5636, 0.7537, 0.5636, 0.7537, 0.6058, 0.7537, 0.6055, 0.7718, 0.5653, 0.7711, 0.5748, 0.677, 0.6128, 0.6752, 0.6105, 0.6951, 0.5698, 0.6961, 0.5698, 0.6961, 0.6105, 0.6951, 0.6073, 0.7145, 0.5677, 0.7155, 0.554, 0.8361, 0.5412, 0.8448, 0.5381, 0.8262, 0.5495, 0.8175, 0.5495, 0.8175, 0.5381, 0.8262, 0.5356, 0.8075, 0.5476, 0.7988, 0.5318, 0.7365, 0.5448, 0.7367, 0.5432, 0.7537, 0.5314, 0.7537, 0.5314, 0.7537, 0.5432, 0.7537, 0.5448, 0.7707, 0.5318, 0.7709, 0.5412, 0.6626, 0.554, 0.6713, 0.5495, 0.6899, 0.5381, 0.6812, 0.5381, 0.6812, 0.5495, 0.6899, 0.5476, 0.7086, 0.5356, 0.6999, 0.6323, 0.6679, 0.6465, 0.6622, 0.642, 0.6806, 0.6301, 0.6873, 0.6301, 0.6873, 0.642, 0.6806, 0.6391, 0.6994, 0.6277, 0.7067, 0.6356, 0.771, 0.6242, 0.7716, 0.6247, 0.7537, 0.635, 0.7537, 0.635, 0.7537, 0.6247, 0.7537, 0.6242, 0.7358, 0.6356, 0.7364, 0.6465, 0.8452, 0.6323, 0.8395, 0.6301, 0.8201, 0.642, 0.8268, 0.642, 0.8268, 0.6301, 0.8201, 0.6277, 0.8006, 0.6391, 0.808, 0.6391, 0.6994, 0.6356, 0.7364, 0.6242, 0.7358, 0.6277, 0.7067])
me_cube.materials.append(mat_material)
me_cube.use_remesh_preserve_volume = False
me_cube.use_remesh_preserve_attributes = False
me_cube.use_mirror_vertex_groups = False
me_cube.update()

# ---- objects
ob_cube = bpy.data.objects.new('Cube', me_cube)

# ---- transforms, parenting, visibility, modifiers, constraints
ob_cube.location = (0.0, 0.0, 0.0)
ob_cube.lock_rotations_4d = False
ob_cube.empty_display_type = 'ARROWS'
ob_cube.lineart.crease_threshold = 0.0

# ---- collection membership
col_collection.objects.link(ob_cube)

# ---- scene / render settings (as saved in the file)
scene.frame_start = 1; scene.frame_end = 250; scene.frame_set(1)
scene.render.engine = 'BLENDER_EEVEE_NEXT'
scene.cycles.sampling_pattern = 'TABULATED_SOBOL'
scene.cycles.use_light_tree = False
scene.view_settings.view_transform = 'Filmic'
bpy.context.view_layer.update()

# ---- added for rendering (the .blend has no active camera and no usable light): camera, sun
cam_auto = bpy.data.cameras.new('AutoCamera')
cam_auto.lens = 50.0
cam_auto.sensor_width = 36.0
cam_auto.clip_end = 1000.0
ob_auto_camera = bpy.data.objects.new('AutoCamera', cam_auto)
scene.collection.objects.link(ob_auto_camera)
ob_auto_camera.location = (3.74324, -4.60251, 3.01686)
ob_auto_camera.rotation_euler = (1.09748, -7.21219e-08, 0.694738)
scene.camera = ob_auto_camera
light_auto_sun = bpy.data.lights.new('AutoSun', 'SUN')
light_auto_sun.energy = 3.0
light_auto_sun.angle = 0.0523599
ob_auto_sun = bpy.data.objects.new('AutoSun', light_auto_sun)
scene.collection.objects.link(ob_auto_sun)
ob_auto_sun.rotation_euler = (0.872665, 0.174533, 0.523599)
bpy.context.view_layer.update()
